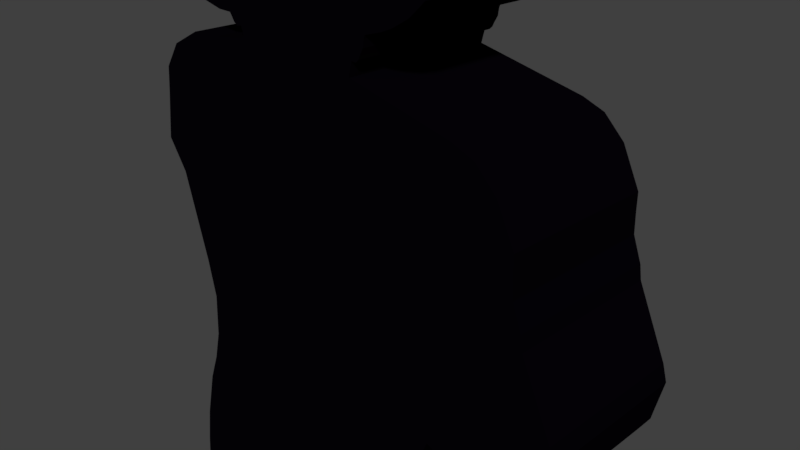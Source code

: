 # Source: poligono1.blend  (saved by Blender 2.78.0; exported with 4.5.12 LTS)
import bpy
from mathutils import Matrix  # noqa: F401  (used for matrix-valued properties, if any)

bpy.ops.wm.read_factory_settings(use_empty=True)
scene = bpy.context.scene
scene.name = 'Scene'

# ---- collections
col_collection_1 = bpy.data.collections.new('Collection 1'); scene.collection.children.link(col_collection_1)

# ---- materials (node trees are filled in below, after node groups)
mat_material = bpy.data.materials.new('Material')
mat_material.alpha_threshold = 0.0
mat_material.use_transparent_shadow = False
mat_material.diffuse_color = (0.001518, 0.0009106, 0.002428, 1.0)
mat_material.roughness = 0.5
mat_material.line_color = (0.0, 0.0, 0.0, 1.0)

# ---- material node trees

# ---- world
world_world = bpy.data.worlds.new('World'); scene.world = world_world
world_world.color = (0.05088, 0.05088, 0.05088)
world_world.use_sun_shadow = False
world_world.sun_shadow_jitter_overblur = 0.0
world_world.cycles.sampling_method = 'MANUAL'

# ---- cameras
cam_camera = bpy.data.cameras.new('Camera')
cam_camera.clip_end = 100.0
cam_camera.lens = 35.0
cam_camera.sensor_width = 32.0
cam_camera.sensor_height = 18.0
cam_camera.ortho_scale = 7.314
cam_camera.dof.focus_distance = 0.0
cam_camera.dof.aperture_fstop = 128.0

# ---- meshes
me_cube = bpy.data.meshes.new('Cube')
me_cube.from_pydata([(2.077, 1.0, -1.232), (2.077, -1.0, -1.232), (3.223, 1.0, -1.449), (2.605, 1.0, -1.457), (2.876, 1.0, -1.525), (3.555, 1.0, -1.253), (3.668, 1.0, -1.057), (3.699, 1.0, -0.8987), (3.782, 1.0, -0.4914), (3.716, 1.0, -0.2731), (3.306, 1.0, 0.6044), (3.275, 1.0, 0.7877), (3.153, 1.0, 1.102), (3.14, 1.0, 1.377), (3.136, 1.0, 1.595), (2.895, 1.0, 2.076), (2.625, 1.0, 2.337), (2.337, 1.0, 2.442), (0.8829, 1.0, 2.735), (0.931, 1.0, 2.918), (0.9964, 1.0, 2.914), (1.036, 1.0, 2.949), (1.062, 1.0, 3.001), (1.11, 1.0, 3.084), (1.123, 1.0, 3.176), (1.14, 1.0, 3.219), (1.376, 1.0, 3.289), (1.525, 1.0, 3.35), (1.752, 1.0, 3.481), (1.883, 1.0, 3.599), (1.961, 1.0, 3.673), (1.961, 1.0, 3.699), (1.83, 1.0, 3.765), (1.573, 1.0, 3.844), (1.333, 1.0, 3.892), (1.298, 1.0, 3.892), (1.21, 1.0, 4.201), (1.023, 1.0, 4.59), (0.8306, 1.0, 4.887), (0.5861, 1.0, 5.105), (0.346, 1.0, 5.219), (0.1103, 1.0, 5.223), (-0.1505, 1.0, 5.099), (-0.5567, 1.0, 5.147), (-0.6567, 1.0, 5.114), (-0.8477, 1.0, 4.971), (-1.036, 1.0, 4.729), (-1.208, 1.0, 4.432), (-1.298, 1.0, 4.039), (-1.292, 1.0, 3.725), (-1.717, 1.0, 3.499), (-1.842, 1.0, 3.421), (-1.926, 1.0, 3.29), (-1.963, 1.0, 3.232), (-1.889, 1.0, 3.169), (-1.722, 1.0, 3.112), (-1.428, 1.0, 3.054), (-1.214, 1.0, 3.054), (-1.14, 1.0, 2.949), (-1.078, 1.0, 2.918), (-1.009, 1.0, 2.934), (-0.9675, 1.0, 2.818), (-1.02, 1.0, 2.776), (-1.659, 1.0, 2.682), (-2.036, 1.0, 2.677), (-2.534, 1.0, 2.436), (-2.811, 1.0, 2.08), (-2.864, 1.0, 1.729), (-2.99, 1.0, 1.032), (-2.691, 1.0, 0.6129), (-2.335, 1.0, -0.6496), (-2.22, 1.0, -1.2), (-2.277, 1.0, -1.865), (-2.413, 1.0, -2.342), (-2.607, 1.0, -2.813), (-2.827, 1.0, -3.62), (-2.932, 1.0, -4.217), (-3.037, 1.0, -5.04), (-2.755, 1.0, -5.103), (-2.749, 1.0, -5.291), (2.274, 1.0, -5.297), (2.274, 1.0, -5.135), (2.567, 1.0, -5.098), (2.557, 1.0, -4.763), (2.484, 1.0, -4.197), (2.363, 1.0, -3.579), (2.195, 1.0, -2.966), (1.902, 1.0, -2.133), (1.913, 1.0, -1.735), (1.991, 1.0, -1.452), (2.077, 1.0, -1.232), (2.077, -1.0, -1.232), (2.605, -1.0, -1.457), (3.223, -1.0, -1.449), (2.876, -1.0, -1.525), (3.555, -1.0, -1.253), (3.668, -1.0, -1.057), (3.699, -1.0, -0.8987), (3.782, -1.0, -0.4914), (3.716, -1.0, -0.2731), (3.306, -1.0, 0.6044), (3.275, -1.0, 0.7877), (3.153, -1.0, 1.102), (3.14, -1.0, 1.377), (3.136, -1.0, 1.595), (2.895, -1.0, 2.076), (2.625, -1.0, 2.337), (2.337, -1.0, 2.442), (0.8829, -1.0, 2.735), (0.931, -1.0, 2.918), (0.9964, -1.0, 2.914), (1.036, -1.0, 2.949), (1.062, -1.0, 3.001), (1.11, -1.0, 3.084), (1.123, -1.0, 3.176), (1.14, -1.0, 3.219), (1.376, -1.0, 3.289), (1.525, -1.0, 3.35), (1.752, -1.0, 3.481), (1.883, -1.0, 3.599), (1.961, -1.0, 3.673), (1.961, -1.0, 3.699), (1.83, -1.0, 3.765), (1.573, -1.0, 3.844), (1.333, -1.0, 3.892), (1.298, -1.0, 3.892), (1.21, -1.0, 4.201), (1.023, -1.0, 4.59), (0.8306, -1.0, 4.887), (0.5861, -1.0, 5.105), (0.346, -1.0, 5.219), (0.1103, -1.0, 5.223), (-0.1505, -1.0, 5.099), (-0.5567, -1.0, 5.147), (-0.6567, -1.0, 5.114), (-0.8477, -1.0, 4.971), (-1.036, -1.0, 4.729), (-1.208, -1.0, 4.432), (-1.298, -1.0, 4.039), (-1.292, -1.0, 3.725), (-1.717, -1.0, 3.499), (-1.842, -1.0, 3.421), (-1.926, -1.0, 3.29), (-1.963, -1.0, 3.232), (-1.889, -1.0, 3.169), (-1.722, -1.0, 3.112), (-1.428, -1.0, 3.054), (-1.214, -1.0, 3.054), (-1.14, -1.0, 2.949), (-1.078, -1.0, 2.918), (-1.009, -1.0, 2.934), (-0.9675, -1.0, 2.818), (-1.02, -1.0, 2.776), (-1.659, -1.0, 2.682), (-2.036, -1.0, 2.677), (-2.534, -1.0, 2.436), (-2.811, -1.0, 2.08), (-2.864, -1.0, 1.729), (-2.99, -1.0, 1.032), (-2.691, -1.0, 0.6129), (-2.335, -1.0, -0.6496), (-2.22, -1.0, -1.2), (-2.277, -1.0, -1.865), (-2.413, -1.0, -2.342), (-2.607, -1.0, -2.813), (-2.827, -1.0, -3.62), (-2.932, -1.0, -4.217), (-3.037, -1.0, -5.04), (-2.755, -1.0, -5.103), (-2.749, -1.0, -5.291), (2.274, -1.0, -5.297), (2.274, -1.0, -5.135), (2.567, -1.0, -5.098), (2.557, -1.0, -4.763), (2.484, -1.0, -4.197), (2.363, -1.0, -3.579), (2.195, -1.0, -2.966), (1.902, -1.0, -2.133), (1.913, -1.0, -1.735), (1.991, -1.0, -1.452), (-2.749, -1.0, -5.291), (2.274, -1.0, -5.297), (2.274, -1.0, -5.135), (2.567, -1.0, -5.098), (2.557, -1.0, -4.763), (2.484, -1.0, -4.197), (2.363, -1.0, -3.579), (2.195, -1.0, -2.966), (1.902, -1.0, -2.133), (1.913, -1.0, -1.735), (1.991, -1.0, -1.452), (2.077, -1.0, -1.232), (2.077, -1.0, -1.232), (2.605, -1.0, -1.457), (2.876, -1.0, -1.525), (3.223, -1.0, -1.449), (3.555, -1.0, -1.253), (3.668, -1.0, -1.057), (3.699, -1.0, -0.8987), (3.782, -1.0, -0.4914), (3.716, -1.0, -0.2731), (3.306, -1.0, 0.6044), (3.275, -1.0, 0.7877), (3.153, -1.0, 1.102), (3.14, -1.0, 1.377), (3.136, -1.0, 1.595), (2.895, -1.0, 2.076), (2.625, -1.0, 2.337), (2.337, -1.0, 2.442), (0.8829, -1.0, 2.735), (0.931, -1.0, 2.918), (0.9964, -1.0, 2.914), (1.036, -1.0, 2.949), (1.062, -1.0, 3.001), (1.11, -1.0, 3.084), (1.123, -1.0, 3.176), (1.14, -1.0, 3.219), (1.376, -1.0, 3.289), (1.525, -1.0, 3.35), (1.752, -1.0, 3.481), (1.883, -1.0, 3.599), (1.961, -1.0, 3.673), (1.961, -1.0, 3.699), (1.83, -1.0, 3.765), (1.573, -1.0, 3.844), (1.333, -1.0, 3.892), (1.298, -1.0, 3.892), (1.21, -1.0, 4.201), (1.023, -1.0, 4.59), (0.8306, -1.0, 4.887), (0.5861, -1.0, 5.105), (0.346, -1.0, 5.219), (0.1103, -1.0, 5.223), (-0.1505, -1.0, 5.099), (-0.5567, -1.0, 5.147), (-0.6567, -1.0, 5.114), (-0.8477, -1.0, 4.971), (-1.036, -1.0, 4.729), (-1.208, -1.0, 4.432), (-1.298, -1.0, 4.039), (-1.292, -1.0, 3.725), (-1.717, -1.0, 3.499), (-1.842, -1.0, 3.421), (-1.926, -1.0, 3.29), (-1.963, -1.0, 3.232), (-1.889, -1.0, 3.169), (-1.722, -1.0, 3.112), (-1.428, -1.0, 3.054), (-1.214, -1.0, 3.054), (-1.14, -1.0, 2.949), (-1.078, -1.0, 2.918), (-1.009, -1.0, 2.934), (-0.9675, -1.0, 2.818), (-1.02, -1.0, 2.776), (-1.659, -1.0, 2.682), (-2.036, -1.0, 2.677), (-2.534, -1.0, 2.436), (-2.811, -1.0, 2.08), (-2.864, -1.0, 1.729), (-2.99, -1.0, 1.032), (-2.691, -1.0, 0.6129), (-2.335, -1.0, -0.6496), (-2.22, -1.0, -1.2), (-2.277, -1.0, -1.865), (-2.413, -1.0, -2.342), (-2.607, -1.0, -2.813), (-2.827, -1.0, -3.62), (-2.932, -1.0, -4.217), (-3.037, -1.0, -5.04), (-2.755, -1.0, -5.103), (-2.749, -1.0, -5.291), (2.274, -1.0, -5.297), (2.274, -1.0, -5.135), (2.567, -1.0, -5.098), (2.557, -1.0, -4.763), (2.484, -1.0, -4.197), (2.363, -1.0, -3.579), (2.195, -1.0, -2.966), (1.902, -1.0, -2.133), (1.913, -1.0, -1.735), (1.991, -1.0, -1.452), (2.077, -1.0, -1.232), (2.077, -1.0, -1.232), (2.605, -1.0, -1.457), (2.876, -1.0, -1.525), (3.223, -1.0, -1.449), (3.555, -1.0, -1.253), (3.668, -1.0, -1.057), (3.699, -1.0, -0.8987), (3.782, -1.0, -0.4914), (3.716, -1.0, -0.2731), (3.306, -1.0, 0.6044), (3.275, -1.0, 0.7877), (3.153, -1.0, 1.102), (3.14, -1.0, 1.377), (3.136, -1.0, 1.595), (2.895, -1.0, 2.076), (2.625, -1.0, 2.337), (2.337, -1.0, 2.442), (0.8829, -1.0, 2.735), (0.931, -1.0, 2.918), (0.9964, -1.0, 2.914), (1.036, -1.0, 2.949), (1.062, -1.0, 3.001), (1.11, -1.0, 3.084), (1.123, -1.0, 3.176), (1.14, -1.0, 3.219), (1.376, -1.0, 3.289), (1.525, -1.0, 3.35), (1.752, -1.0, 3.481), (1.883, -1.0, 3.599), (1.961, -1.0, 3.673), (1.961, -1.0, 3.699), (1.83, -1.0, 3.765), (1.573, -1.0, 3.844), (1.333, -1.0, 3.892), (1.298, -1.0, 3.892), (1.21, -1.0, 4.201), (1.023, -1.0, 4.59), (0.8306, -1.0, 4.887), (0.5861, -1.0, 5.105), (0.346, -1.0, 5.219), (0.1103, -1.0, 5.223), (-0.1505, -1.0, 5.099), (-0.5567, -1.0, 5.147), (-0.6567, -1.0, 5.114), (-0.8477, -1.0, 4.971), (-1.036, -1.0, 4.729), (-1.208, -1.0, 4.432), (-1.298, -1.0, 4.039), (-1.292, -1.0, 3.725), (-1.717, -1.0, 3.499), (-1.842, -1.0, 3.421), (-1.926, -1.0, 3.29), (-1.963, -1.0, 3.232), (-1.889, -1.0, 3.169), (-1.722, -1.0, 3.112), (-1.428, -1.0, 3.054), (-1.214, -1.0, 3.054), (-1.14, -1.0, 2.949), (-1.078, -1.0, 2.918), (-1.009, -1.0, 2.934), (-0.9675, -1.0, 2.818), (-1.02, -1.0, 2.776), (-1.659, -1.0, 2.682), (-2.036, -1.0, 2.677), (-2.534, -1.0, 2.436), (-2.811, -1.0, 2.08), (-2.864, -1.0, 1.729), (-2.99, -1.0, 1.032), (-2.691, -1.0, 0.6129), (-2.335, -1.0, -0.6496), (-2.22, -1.0, -1.2), (-2.277, -1.0, -1.865), (-2.413, -1.0, -2.342), (-2.607, -1.0, -2.813), (-2.827, -1.0, -3.62), (-2.932, -1.0, -4.217), (-3.037, -1.0, -5.04), (-2.755, -1.0, -5.103)], [], [(95, 5, 6, 96), (92, 3, 4, 94), (0, 3, 92, 1), (96, 6, 7, 97), (93, 2, 5, 95), (94, 4, 2, 93), (97, 7, 8, 98), (98, 8, 9, 99), (99, 9, 10, 100), (100, 10, 11, 101), (101, 11, 12, 102), (102, 12, 13, 103), (103, 13, 14, 104), (104, 14, 15, 105), (105, 15, 16, 106), (106, 16, 17, 107), (107, 17, 18, 108), (108, 18, 19, 109), (109, 19, 20, 110), (110, 20, 21, 111), (111, 21, 22, 112), (112, 22, 23, 113), (113, 23, 24, 114), (114, 24, 25, 115), (115, 25, 26, 116), (116, 26, 27, 117), (117, 27, 28, 118), (118, 28, 29, 119), (119, 29, 30, 120), (120, 30, 31, 121), (121, 31, 32, 122), (122, 32, 33, 123), (123, 33, 34, 124), (124, 34, 35, 125), (125, 35, 36, 126), (126, 36, 37, 127), (127, 37, 38, 128), (128, 38, 39, 129), (129, 39, 40, 130), (130, 40, 41, 131), (131, 41, 42, 132), (132, 42, 43, 133), (133, 43, 44, 134), (134, 44, 45, 135), (135, 45, 46, 136), (136, 46, 47, 137), (137, 47, 48, 138), (138, 48, 49, 139), (139, 49, 50, 140), (140, 50, 51, 141), (141, 51, 52, 142), (142, 52, 53, 143), (143, 53, 54, 144), (144, 54, 55, 145), (145, 55, 56, 146), (146, 56, 57, 147), (147, 57, 58, 148), (148, 58, 59, 149), (149, 59, 60, 150), (150, 60, 61, 151), (151, 61, 62, 152), (152, 62, 63, 153), (153, 63, 64, 154), (154, 64, 65, 155), (155, 65, 66, 156), (156, 66, 67, 157), (157, 67, 68, 158), (158, 68, 69, 159), (159, 69, 70, 160), (160, 70, 71, 161), (161, 71, 72, 162), (162, 72, 73, 163), (163, 73, 74, 164), (164, 74, 75, 165), (165, 75, 76, 166), (166, 76, 77, 167), (167, 77, 78, 168), (168, 78, 79, 169), (169, 79, 80, 170), (170, 80, 81, 171), (171, 81, 82, 172), (172, 82, 83, 173), (173, 83, 84, 174), (174, 84, 85, 175), (175, 85, 86, 176), (176, 86, 87, 177), (177, 87, 88, 178), (178, 88, 89, 179), (179, 89, 90, 91), (4, 3, 0, 90, 89, 88, 87, 86, 85, 84, 83, 82, 81, 80, 79, 78, 77, 76, 75, 74, 73, 72, 71, 70, 69, 68, 67, 66, 65, 64, 63, 62, 61, 60, 59, 58, 57, 56, 55, 54, 53, 52, 51, 50, 49, 48, 47, 46, 45, 44, 43, 42, 41, 40, 39, 38, 37, 36, 35, 34, 33, 32, 31, 30, 29, 28, 27, 26, 25, 24, 23, 22, 21, 20, 19, 18, 17, 16, 15, 14, 13, 12, 11, 10, 9, 8, 7, 6, 5, 2), (270, 271, 272, 273, 274, 275, 276, 277, 278, 279, 280, 281, 282, 283, 284, 285, 286, 287, 288, 289, 290, 291, 292, 293, 294, 295, 296, 297, 298, 299, 300, 301, 302, 303, 304, 305, 306, 307, 308, 309, 310, 311, 312, 313, 314, 315, 316, 317, 318, 319, 320, 321, 322, 323, 324, 325, 326, 327, 328, 329, 330, 331, 332, 333, 334, 335, 336, 337, 338, 339, 340, 341, 342, 343, 344, 345, 346, 347, 348, 349, 350, 351, 352, 353, 354, 355, 356, 357, 358, 359), (251, 252, 342, 341), (170, 181, 180, 169), (171, 182, 181, 170), (172, 183, 182, 171), (173, 184, 183, 172), (174, 185, 184, 173), (175, 186, 185, 174), (176, 187, 186, 175), (177, 188, 187, 176), (178, 189, 188, 177), (179, 190, 189, 178), (91, 191, 190, 179), (1, 192, 191, 91), (92, 193, 192, 1), (94, 194, 193, 92), (93, 195, 194, 94), (95, 196, 195, 93), (96, 197, 196, 95), (97, 198, 197, 96), (98, 199, 198, 97), (99, 200, 199, 98), (100, 201, 200, 99), (101, 202, 201, 100), (102, 203, 202, 101), (103, 204, 203, 102), (104, 205, 204, 103), (105, 206, 205, 104), (106, 207, 206, 105), (107, 208, 207, 106), (108, 209, 208, 107), (109, 210, 209, 108), (110, 211, 210, 109), (111, 212, 211, 110), (112, 213, 212, 111), (113, 214, 213, 112), (114, 215, 214, 113), (115, 216, 215, 114), (116, 217, 216, 115), (117, 218, 217, 116), (118, 219, 218, 117), (119, 220, 219, 118), (120, 221, 220, 119), (121, 222, 221, 120), (122, 223, 222, 121), (123, 224, 223, 122), (124, 225, 224, 123), (125, 226, 225, 124), (126, 227, 226, 125), (127, 228, 227, 126), (128, 229, 228, 127), (129, 230, 229, 128), (130, 231, 230, 129), (131, 232, 231, 130), (132, 233, 232, 131), (133, 234, 233, 132), (134, 235, 234, 133), (135, 236, 235, 134), (136, 237, 236, 135), (137, 238, 237, 136), (138, 239, 238, 137), (139, 240, 239, 138), (140, 241, 240, 139), (141, 242, 241, 140), (142, 243, 242, 141), (143, 244, 243, 142), (144, 245, 244, 143), (145, 246, 245, 144), (146, 247, 246, 145), (147, 248, 247, 146), (148, 249, 248, 147), (149, 250, 249, 148), (150, 251, 250, 149), (151, 252, 251, 150), (152, 253, 252, 151), (153, 254, 253, 152), (154, 255, 254, 153), (155, 256, 255, 154), (156, 257, 256, 155), (157, 258, 257, 156), (158, 259, 258, 157), (159, 260, 259, 158), (160, 261, 260, 159), (161, 262, 261, 160), (162, 263, 262, 161), (163, 264, 263, 162), (164, 265, 264, 163), (165, 266, 265, 164), (166, 267, 266, 165), (167, 268, 267, 166), (168, 269, 268, 167), (169, 180, 269, 168), (225, 226, 316, 315), (199, 200, 290, 289), (252, 253, 343, 342), (226, 227, 317, 316), (200, 201, 291, 290), (253, 254, 344, 343), (227, 228, 318, 317), (201, 202, 292, 291), (254, 255, 345, 344), (228, 229, 319, 318), (202, 203, 293, 292), (255, 256, 346, 345), (229, 230, 320, 319), (203, 204, 294, 293), (256, 257, 347, 346), (230, 231, 321, 320), (204, 205, 295, 294), (257, 258, 348, 347), (231, 232, 322, 321), (205, 206, 296, 295), (258, 259, 349, 348), (232, 233, 323, 322), (206, 207, 297, 296), (180, 181, 271, 270), (259, 260, 350, 349), (233, 234, 324, 323), (207, 208, 298, 297), (181, 182, 272, 271), (260, 261, 351, 350), (234, 235, 325, 324), (208, 209, 299, 298), (182, 183, 273, 272), (261, 262, 352, 351), (235, 236, 326, 325), (209, 210, 300, 299), (183, 184, 274, 273), (262, 263, 353, 352), (236, 237, 327, 326), (210, 211, 301, 300), (184, 185, 275, 274), (263, 264, 354, 353), (237, 238, 328, 327), (211, 212, 302, 301), (185, 186, 276, 275), (264, 265, 355, 354), (238, 239, 329, 328), (212, 213, 303, 302), (186, 187, 277, 276), (265, 266, 356, 355), (239, 240, 330, 329), (213, 214, 304, 303), (187, 188, 278, 277), (266, 267, 357, 356), (240, 241, 331, 330), (214, 215, 305, 304), (188, 189, 279, 278), (267, 268, 358, 357), (241, 242, 332, 331), (215, 216, 306, 305), (189, 190, 280, 279), (268, 269, 359, 358), (242, 243, 333, 332), (216, 217, 307, 306), (190, 191, 281, 280), (269, 180, 270, 359), (243, 244, 334, 333), (217, 218, 308, 307), (191, 192, 282, 281), (244, 245, 335, 334), (218, 219, 309, 308), (192, 193, 283, 282), (245, 246, 336, 335), (219, 220, 310, 309), (193, 194, 284, 283), (246, 247, 337, 336), (220, 221, 311, 310), (194, 195, 285, 284), (247, 248, 338, 337), (221, 222, 312, 311), (195, 196, 286, 285), (248, 249, 339, 338), (222, 223, 313, 312), (196, 197, 287, 286), (249, 250, 340, 339), (223, 224, 314, 313), (197, 198, 288, 287), (250, 251, 341, 340), (224, 225, 315, 314), (198, 199, 289, 288)])
_uv = me_cube.uv_layers.new(name='UVMap')
_uv.uv.foreach_set('vector', [-0.1245, 0.894, -0.1245, 0.894, -0.1245, 0.894, -0.1245, 0.894, -0.1245, 0.894, -0.1245, 0.894, -0.1245, 0.894, -0.1245, 0.894, -0.1245, 0.894, -0.1245, 0.894, -0.1245, 0.894, -0.1245, 0.894, -0.1245, 0.894, -0.1245, 0.894, -0.1245, 0.894, -0.1245, 0.894, -0.1245, 0.894, -0.1245, 0.894, -0.1245, 0.894, -0.1245, 0.894, -0.1245, 0.894, -0.1245, 0.894, -0.1245, 0.894, -0.1245, 0.894, -0.1245, 0.894, -0.1245, 0.894, -0.1245, 0.894, -0.1245, 0.894, -0.1245, 0.894, -0.1245, 0.894, -0.1245, 0.894, -0.1245, 0.894, -0.1245, 0.894, -0.1245, 0.894, -0.1245, 0.894, -0.1245, 0.894, -0.1245, 0.894, -0.1245, 0.894, -0.1245, 0.894, -0.1245, 0.894, -0.1245, 0.894, -0.1245, 0.894, -0.1245, 0.894, -0.1245, 0.894, -0.1245, 0.894, -0.1245, 0.894, -0.1245, 0.894, -0.1245, 0.894, -0.1245, 0.894, -0.1245, 0.894, -0.1245, 0.894, -0.1245, 0.894, -0.1245, 0.894, -0.1245, 0.894, -0.1245, 0.894, -0.1245, 0.894, -0.1245, 0.894, -0.1245, 0.894, -0.1245, 0.894, -0.1245, 0.894, -0.1245, 0.894, -0.1245, 0.894, -0.1245, 0.894, -0.1245, 0.894, -0.1245, 0.894, -0.1245, 0.894, -0.1245, 0.894, -0.1245, 0.894, -0.1245, 0.894, -0.1245, 0.894, -0.1245, 0.894, -0.1245, 0.894, -0.1245, 0.894, -0.1245, 0.894, -0.1245, 0.894, -0.1245, 0.894, -0.1245, 0.894, -0.1245, 0.894, -0.1245, 0.894, -0.1245, 0.894, -0.1245, 0.894, -0.1245, 0.894, -0.1245, 0.894, -0.1245, 0.894, -0.1245, 0.894, -0.1245, 0.894, -0.1245, 0.894, -0.1245, 0.894, -0.1245, 0.894, -0.1245, 0.894, -0.1245, 0.894, -0.1245, 0.894, -0.1245, 0.894, -0.1245, 0.894, -0.1245, 0.894, -0.1245, 0.894, -0.1245, 0.894, -0.1245, 0.894, -0.1245, 0.894, -0.1245, 0.894, -0.1245, 0.894, -0.1245, 0.894, -0.1245, 0.894, -0.1245, 0.894, -0.1245, 0.894, -0.1245, 0.894, -0.1245, 0.894, -0.1245, 0.894, -0.1245, 0.894, -0.1245, 0.894, -0.1245, 0.894, -0.1245, 0.894, -0.1245, 0.894, -0.1245, 0.894, -0.1245, 0.894, -0.1245, 0.894, -0.1245, 0.894, -0.1245, 0.894, -0.1245, 0.894, -0.1245, 0.894, -0.1245, 0.894, -0.1245, 0.894, -0.1245, 0.894, -0.1245, 0.894, -0.1245, 0.894, -0.1245, 0.894, -0.1245, 0.894, -0.1245, 0.894, -0.1245, 0.894, -0.1245, 0.894, -0.1245, 0.894, -0.1245, 0.894, -0.1245, 0.894, -0.1245, 0.894, -0.1245, 0.894, -0.1245, 0.894, -0.1245, 0.894, -0.1245, 0.894, -0.1245, 0.894, -0.1245, 0.894, -0.1245, 0.894, -0.1245, 0.894, -0.1245, 0.894, -0.1245, 0.894, -0.1245, 0.894, -0.1245, 0.894, -0.1245, 0.894, -0.1245, 0.894, -0.1245, 0.894, -0.1245, 0.894, -0.1245, 0.894, -0.1245, 0.894, -0.1245, 0.894, -0.1245, 0.894, -0.1245, 0.894, -0.1245, 0.894, -0.1245, 0.894, -0.1245, 0.894, -0.1245, 0.894, -0.1245, 0.894, -0.1245, 0.894, -0.1245, 0.894, -0.1245, 0.894, -0.1245, 0.894, -0.1245, 0.894, -0.1245, 0.894, -0.1245, 0.894, -0.1245, 0.894, -0.1245, 0.894, -0.1245, 0.894, -0.1245, 0.894, -0.1245, 0.894, -0.1245, 0.894, -0.1245, 0.894, -0.1245, 0.894, -0.1245, 0.894, -0.1245, 0.894, -0.1245, 0.894, -0.1245, 0.894, -0.1245, 0.894, -0.1245, 0.894, -0.1245, 0.894, -0.1245, 0.894, -0.1245, 0.894, -0.1245, 0.894, -0.1245, 0.894, -0.1245, 0.894, -0.1245, 0.894, -0.1245, 0.894, -0.1245, 0.894, -0.1245, 0.894, -0.1245, 0.894, -0.1245, 0.894, -0.1245, 0.894, -0.1245, 0.894, -0.1245, 0.894, -0.1245, 0.894, -0.1245, 0.894, -0.1245, 0.894, -0.1245, 0.894, -0.1245, 0.894, -0.1245, 0.894, -0.1245, 0.894, -0.1245, 0.894, -0.1245, 0.894, -0.1245, 0.894, -0.1245, 0.894, -0.1245, 0.894, -0.1245, 0.894, -0.1245, 0.894, -0.1245, 0.894, -0.1245, 0.894, -0.1245, 0.894, -0.1245, 0.894, -0.1245, 0.894, -0.1245, 0.894, -0.1245, 0.894, -0.1245, 0.894, -0.1245, 0.894, -0.1245, 0.894, -0.1245, 0.894, -0.1245, 0.894, -0.1245, 0.894, -0.1245, 0.894, -0.1245, 0.894, -0.1245, 0.894, -0.1245, 0.894, -0.1245, 0.894, -0.1245, 0.894, -0.1245, 0.894, -0.1245, 0.894, -0.1245, 0.894, -0.1245, 0.894, -0.1245, 0.894, -0.1245, 0.894, -0.1245, 0.894, -0.1245, 0.894, -0.1245, 0.894, -0.1245, 0.894, -0.1245, 0.894, -0.1245, 0.894, -0.1245, 0.894, -0.1245, 0.894, -0.1245, 0.894, -0.1245, 0.894, -0.1245, 0.894, -0.1245, 0.894, -0.1245, 0.894, -0.1245, 0.894, -0.1245, 0.894, -0.1245, 0.894, -0.1245, 0.894, -0.1245, 0.894, -0.1245, 0.894, -0.1245, 0.894, -0.1245, 0.894, -0.1245, 0.894, -0.1245, 0.894, -0.1245, 0.894, -0.1245, 0.894, -0.1245, 0.894, -0.1245, 0.894, -0.1245, 0.894, -0.1245, 0.894, -0.1245, 0.894, -0.1245, 0.894, -0.1245, 0.894, -0.1245, 0.894, -0.1245, 0.894, -0.1245, 0.894, -0.1245, 0.894, -0.1245, 0.894, -0.1245, 0.894, -0.1245, 0.894, -0.1245, 0.894, -0.1245, 0.894, -0.1245, 0.894, -0.1245, 0.894, -0.1245, 0.894, -0.1245, 0.894, -0.1245, 0.894, -0.1245, 0.894, -0.1245, 0.894, -0.1245, 0.894, -0.1245, 0.894, -0.1245, 0.894, -0.1245, 0.894, -0.1245, 0.894, -0.1245, 0.894, -0.1245, 0.894, -0.1245, 0.894, -0.1245, 0.894, -0.1245, 0.894, -0.1245, 0.894, -0.1245, 0.894, -0.1245, 0.894, -0.1245, 0.894, -0.1245, 0.894, -0.1245, 0.894, -0.1245, 0.894, -0.1245, 0.894, -0.1245, 0.894, -0.1245, 0.894, -0.1245, 0.894, -0.1245, 0.894, -0.1245, 0.894, -0.1245, 0.894, -0.1245, 0.894, -0.1245, 0.894, -0.1245, 0.894, -0.1245, 0.894, -0.1245, 0.894, -0.1245, 0.894, -0.1245, 0.894, -0.1245, 0.894, -0.1245, 0.894, -0.1245, 0.894, -0.1245, 0.894, -0.1245, 0.894, -0.1245, 0.894, -0.1245, 0.894, -0.1245, 0.894, -0.1245, 0.894, -0.1245, 0.894, -0.1245, 0.894, -0.1245, 0.894, -0.1245, 0.894, -0.1245, 0.894, -0.1245, 0.894, -0.1245, 0.894, -0.1245, 0.894, -0.1245, 0.894, -0.1245, 0.894, -0.1245, 0.894, -0.1245, 0.894, -0.1245, 0.894, -0.1245, 0.894, -0.1245, 0.894, -0.1245, 0.894, -0.1245, 0.894, -0.1245, 0.894, -0.1245, 0.894, -0.1245, 0.894, -0.1245, 0.894, -0.1245, 0.894, -0.1245, 0.894, -0.1245, 0.894, -0.1245, 0.894, -0.1245, 0.894, -0.1245, 0.894, -0.1245, 0.894, -0.1245, 0.894, -0.1245, 0.894, -0.1245, 0.894, -0.1245, 0.894, -0.1245, 0.894, -0.1245, 0.894, -0.1245, 0.894, -0.1245, 0.894, -0.1245, 0.894, -0.1245, 0.894, -0.1245, 0.894, -0.1245, 0.894, -0.1245, 0.894, -0.1245, 0.894, -0.1245, 0.894, -0.1245, 0.894, -0.1245, 0.894, -0.1245, 0.894, -0.1245, 0.894, -0.1245, 0.894, -0.1245, 0.894, -0.1245, 0.894, -0.1245, 0.894, -0.1245, 0.894, -0.1245, 0.894, -0.1245, 0.894, -0.1245, 0.894, -0.1245, 0.894, -0.1245, 0.894, -0.1245, 0.894, -0.1245, 0.894, -0.1245, 0.894, -0.1245, 0.894, -0.1245, 0.894, -0.1245, 0.894, -0.1245, 0.894, -0.1245, 0.894, -0.1245, 0.894, -0.1245, 0.894, -0.1245, 0.894, -0.1245, 0.894, -0.1245, 0.894, -0.1245, 0.894, -0.1245, 0.894, -0.1245, 0.894, -0.1245, 0.894, -0.1245, 0.894, -0.1245, 0.894, -0.1245, 0.894, -0.1245, 0.894, -0.1245, 0.894, -0.1245, 0.894, -0.1245, 0.894, -0.1245, 0.894, -0.1245, 0.894, -0.1245, 0.894, -0.1245, 0.894, -0.1245, 0.894, -0.1245, 0.894, -0.1245, 0.894, -0.1245, 0.894, -0.1245, 0.894, -0.1245, 0.894, -0.1245, 0.894, -0.1245, 0.894, -0.1245, 0.894, -0.1245, 0.894, -0.1245, 0.894, -0.1245, 0.894, -0.1245, 0.894, -0.1245, 0.894, -0.1245, 0.894, -0.1245, 0.894, -0.1245, 0.894, -0.1245, 0.894, -0.1245, 0.894, -0.1245, 0.894, -0.1245, 0.894, -0.1245, 0.894, -0.1245, 0.894, -0.1245, 0.894, -0.1245, 0.894, -0.1245, 0.894, -0.1245, 0.894, -0.1245, 0.894, -0.1245, 0.894, -0.1245, 0.894, -0.1245, 0.894, -0.1245, 0.894, -0.1245, 0.894, -0.1245, 0.894, -0.1245, 0.894, -0.1245, 0.894, -0.1245, 0.894, -0.1245, 0.894, 0.03061, 0.4489, 0.2876, 0.4466, 0.2877, 0.455, 0.3027, 0.4567, 0.3023, 0.4739, 0.2987, 0.5028, 0.2928, 0.5345, 0.2845, 0.5659, 0.2698, 0.6087, 0.2705, 0.629, 0.2746, 0.6435, 0.2791, 0.6547, 0.2791, 0.6547, 0.306, 0.643, 0.3199, 0.6394, 0.3377, 0.6432, 0.3547, 0.6531, 0.3606, 0.663, 0.3622, 0.6711, 0.3666, 0.692, 0.3633, 0.7031, 0.3427, 0.7482, 0.3412, 0.7576, 0.335, 0.7737, 0.3345, 0.7878, 0.3343, 0.799, 0.3222, 0.8236, 0.3085, 0.8371, 0.2938, 0.8426, 0.2195, 0.8581, 0.2221, 0.8675, 0.2254, 0.8672, 0.2274, 0.869, 0.2288, 0.8717, 0.2313, 0.8759, 0.232, 0.8806, 0.2329, 0.8828, 0.245, 0.8863, 0.2526, 0.8894, 0.2643, 0.896, 0.271, 0.902, 0.2751, 0.9057, 0.2751, 0.9071, 0.2684, 0.9105, 0.2553, 0.9146, 0.243, 0.9171, 0.2412, 0.9172, 0.2369, 0.9331, 0.2274, 0.953, 0.2177, 0.9683, 0.2053, 0.9795, 0.193, 0.9854, 0.181, 0.9857, 0.1676, 0.9795, 0.1468, 0.9821, 0.1417, 0.9805, 0.1319, 0.9732, 0.1221, 0.9609, 0.1132, 0.9458, 0.1085, 0.9257, 0.1086, 0.9096, 0.08683, 0.8983, 0.08036, 0.8943, 0.07602, 0.8876, 0.07413, 0.8847, 0.07785, 0.8814, 0.08641, 0.8784, 0.1014, 0.8754, 0.1124, 0.8753, 0.1161, 0.8699, 0.1193, 0.8683, 0.1228, 0.869, 0.1249, 0.8631, 0.1222, 0.861, 0.08946, 0.8564, 0.07016, 0.8563, 0.0446, 0.8442, 0.03026, 0.826, 0.02744, 0.8081, 0.02074, 0.7725, 0.03586, 0.751, 0.05359, 0.6862, 0.05928, 0.658, 0.05607, 0.624, 0.04892, 0.5997, 0.03882, 0.5756, 0.02725, 0.5344, 0.02165, 0.5039, 0.01598, 0.4619, 0.03038, 0.4585, 0.6949, 0.5395, 0.6914, 0.5342, 0.6914, 0.5342, 0.6949, 0.5395, 0.1302, 0.5091, 0.1302, 0.5091, 0.3189, 0.3346, 0.3189, 0.3346, 0.1359, 0.5151, 0.1359, 0.5151, 0.1302, 0.5091, 0.1302, 0.5091, 0.1262, 0.5267, 0.1262, 0.5267, 0.1359, 0.5151, 0.1359, 0.5151, 0.1382, 0.5389, 0.1382, 0.5389, 0.1262, 0.5267, 0.1262, 0.5267, 0.1606, 0.5576, 0.1606, 0.5576, 0.1382, 0.5389, 0.1382, 0.5389, 0.1867, 0.5766, 0.1867, 0.5766, 0.1606, 0.5576, 0.1606, 0.5576, 0.2143, 0.5938, 0.2143, 0.5938, 0.1867, 0.5766, 0.1867, 0.5766, 0.2543, 0.6148, 0.2543, 0.6148, 0.2143, 0.5938, 0.2143, 0.5938, 0.2677, 0.6301, 0.2677, 0.6301, 0.2543, 0.6148, 0.2543, 0.6148, 0.2746, 0.6435, 0.2746, 0.6435, 0.2677, 0.6301, 0.2677, 0.6301, 0.2791, 0.6547, 0.2791, 0.6547, 0.2746, 0.6435, 0.2746, 0.6435, 0.2791, 0.6547, 0.2791, 0.6547, 0.2791, 0.6547, 0.2791, 0.6547, 0.2928, 0.6807, 0.2928, 0.6807, 0.2791, 0.6547, 0.2791, 0.6547, 0.2974, 0.6943, 0.2974, 0.6943, 0.2928, 0.6807, 0.2928, 0.6807, 0.2951, 0.7123, 0.2951, 0.7123, 0.2974, 0.6943, 0.2974, 0.6943, 0.2936, 0.7319, 0.2936, 0.7319, 0.2951, 0.7123, 0.2951, 0.7123, 0.2986, 0.7424, 0.2986, 0.7424, 0.2936, 0.7319, 0.2936, 0.7319, 0.3044, 0.7483, 0.3044, 0.7483, 0.2986, 0.7424, 0.2986, 0.7424, 0.3191, 0.7637, 0.3191, 0.7637, 0.3044, 0.7483, 0.3044, 0.7483, 0.3302, 0.7673, 0.3302, 0.7673, 0.3191, 0.7637, 0.3191, 0.7637, 0.379, 0.7756, 0.379, 0.7756, 0.3302, 0.7673, 0.3302, 0.7673, 0.3877, 0.7796, 0.3877, 0.7796, 0.379, 0.7756, 0.379, 0.7756, 0.4044, 0.7836, 0.4044, 0.7836, 0.3877, 0.7796, 0.3877, 0.7796, 0.4164, 0.7911, 0.4164, 0.7911, 0.4044, 0.7836, 0.4044, 0.7836, 0.4257, 0.7973, 0.4257, 0.7973, 0.4164, 0.7911, 0.4164, 0.7911, 0.4529, 0.8011, 0.4529, 0.8011, 0.4257, 0.7973, 0.4257, 0.7973, 0.4718, 0.7974, 0.4718, 0.7974, 0.4529, 0.8011, 0.4529, 0.8011, 0.4846, 0.7883, 0.4846, 0.7883, 0.4718, 0.7974, 0.4718, 0.7974, 0.5392, 0.7357, 0.5392, 0.7357, 0.4846, 0.7883, 0.4846, 0.7883, 0.5455, 0.7431, 0.5455, 0.7431, 0.5392, 0.7357, 0.5392, 0.7357, 0.5489, 0.7431, 0.5489, 0.7431, 0.5455, 0.7431, 0.5455, 0.7431, 0.5508, 0.745, 0.5508, 0.745, 0.5489, 0.7431, 0.5489, 0.7431, 0.5523, 0.7476, 0.5523, 0.7476, 0.5508, 0.745, 0.5508, 0.745, 0.5544, 0.7519, 0.5544, 0.7519, 0.5523, 0.7476, 0.5523, 0.7476, 0.5579, 0.7551, 0.5579, 0.7551, 0.5544, 0.7519, 0.5544, 0.7519, 0.5593, 0.757, 0.5593, 0.757, 0.5579, 0.7551, 0.5579, 0.7551, 0.5711, 0.7614, 0.5711, 0.7614, 0.5593, 0.757, 0.5593, 0.757, 0.5785, 0.765, 0.5785, 0.765, 0.5711, 0.7614, 0.5711, 0.7614, 0.5896, 0.7725, 0.5896, 0.7725, 0.5785, 0.765, 0.5785, 0.765, 0.5959, 0.7789, 0.5959, 0.7789, 0.5896, 0.7725, 0.5896, 0.7725, 0.5996, 0.783, 0.5996, 0.783, 0.5959, 0.7789, 0.5959, 0.7789, 0.6008, 0.7836, 0.6008, 0.7836, 0.5996, 0.783, 0.5996, 0.783, 0.6069, 0.7792, 0.6069, 0.7792, 0.6008, 0.7836, 0.6008, 0.7836, 0.6165, 0.7693, 0.6165, 0.7693, 0.6069, 0.7792, 0.6069, 0.7792, 0.6243, 0.7595, 0.6243, 0.7595, 0.6165, 0.7693, 0.6165, 0.7693, 0.6251, 0.7579, 0.6251, 0.7579, 0.6243, 0.7595, 0.6243, 0.7595, 0.6412, 0.7612, 0.6412, 0.7612, 0.6251, 0.7579, 0.6251, 0.7579, 0.6633, 0.7618, 0.6633, 0.7618, 0.6412, 0.7612, 0.6412, 0.7612, 0.6813, 0.76, 0.6813, 0.76, 0.6633, 0.7618, 0.6633, 0.7618, 0.6969, 0.754, 0.6969, 0.754, 0.6813, 0.76, 0.6813, 0.76, 0.7077, 0.7457, 0.7077, 0.7457, 0.6969, 0.754, 0.6969, 0.754, 0.7134, 0.7351, 0.7134, 0.7351, 0.7077, 0.7457, 0.7077, 0.7457, 0.7139, 0.7203, 0.7139, 0.7203, 0.7134, 0.7351, 0.7134, 0.7351, 0.7256, 0.703, 0.7256, 0.703, 0.7139, 0.7203, 0.7139, 0.7203, 0.7264, 0.6976, 0.7264, 0.6976, 0.7256, 0.703, 0.7256, 0.703, 0.7244, 0.6856, 0.7244, 0.6856, 0.7264, 0.6976, 0.7264, 0.6976, 0.7178, 0.6714, 0.7178, 0.6714, 0.7244, 0.6856, 0.7244, 0.6856, 0.7083, 0.6566, 0.7083, 0.6566, 0.7178, 0.6714, 0.7178, 0.6714, 0.6934, 0.6424, 0.6934, 0.6424, 0.7083, 0.6566, 0.7083, 0.6566, 0.6831, 0.63, 0.6831, 0.63, 0.6934, 0.6424, 0.6934, 0.6424, 0.6838, 0.6054, 0.6838, 0.6054, 0.6831, 0.63, 0.6831, 0.63, 0.6835, 0.5979, 0.6835, 0.5979, 0.6838, 0.6054, 0.6838, 0.6054, 0.6798, 0.5908, 0.6798, 0.5908, 0.6835, 0.5979, 0.6835, 0.5979, 0.6781, 0.5877, 0.6781, 0.5877, 0.6798, 0.5908, 0.6798, 0.5908, 0.6778, 0.5828, 0.6778, 0.5828, 0.6781, 0.5877, 0.6781, 0.5877, 0.6805, 0.5742, 0.6805, 0.5742, 0.6778, 0.5828, 0.6778, 0.5828, 0.6871, 0.5604, 0.6871, 0.5604, 0.6805, 0.5742, 0.6805, 0.5742, 0.6936, 0.5515, 0.6936, 0.5515, 0.6871, 0.5604, 0.6871, 0.5604, 0.6915, 0.5453, 0.6915, 0.5453, 0.6936, 0.5515, 0.6936, 0.5515, 0.6922, 0.5418, 0.6922, 0.5418, 0.6915, 0.5453, 0.6915, 0.5453, 0.6949, 0.5395, 0.6949, 0.5395, 0.6922, 0.5418, 0.6922, 0.5418, 0.6914, 0.5342, 0.6914, 0.5342, 0.6949, 0.5395, 0.6949, 0.5395, 0.6894, 0.5315, 0.6894, 0.5315, 0.6914, 0.5342, 0.6914, 0.5342, 0.6856, 0.4987, 0.6856, 0.4987, 0.6894, 0.5315, 0.6894, 0.5315, 0.686, 0.4794, 0.686, 0.4794, 0.6856, 0.4987, 0.6856, 0.4987, 0.6745, 0.4536, 0.6745, 0.4536, 0.686, 0.4794, 0.686, 0.4794, 0.6568, 0.4388, 0.6568, 0.4388, 0.6745, 0.4536, 0.6745, 0.4536, 0.6389, 0.4355, 0.6389, 0.4355, 0.6568, 0.4388, 0.6568, 0.4388, 0.6035, 0.4279, 0.6035, 0.4279, 0.6389, 0.4355, 0.6389, 0.4355, 0.5816, 0.4425, 0.5816, 0.4425, 0.6035, 0.4279, 0.6035, 0.4279, 0.5165, 0.4586, 0.5165, 0.4586, 0.5816, 0.4425, 0.5816, 0.4425, 0.4882, 0.4635, 0.4882, 0.4635, 0.5165, 0.4586, 0.5165, 0.4586, 0.4593, 0.4452, 0.4593, 0.4452, 0.4882, 0.4635, 0.4882, 0.4635, 0.4383, 0.431, 0.4383, 0.431, 0.4593, 0.4452, 0.4593, 0.4452, 0.4152, 0.4189, 0.4152, 0.4189, 0.4383, 0.431, 0.4383, 0.431, 0.38, 0.3945, 0.38, 0.3945, 0.4152, 0.4189, 0.4152, 0.4189, 0.3631, 0.3685, 0.3631, 0.3685, 0.38, 0.3945, 0.38, 0.3945, 0.3385, 0.334, 0.3385, 0.334, 0.3631, 0.3685, 0.3631, 0.3685, 0.3253, 0.3273, 0.3253, 0.3273, 0.3385, 0.334, 0.3385, 0.334, 0.3189, 0.3346, 0.3189, 0.3346, 0.3253, 0.3273, 0.3253, 0.3273, 0.6243, 0.7595, 0.6251, 0.7579, 0.6251, 0.7579, 0.6243, 0.7595, 0.3191, 0.7637, 0.3302, 0.7673, 0.3302, 0.7673, 0.3191, 0.7637, 0.6914, 0.5342, 0.6894, 0.5315, 0.6894, 0.5315, 0.6914, 0.5342, 0.6251, 0.7579, 0.6412, 0.7612, 0.6412, 0.7612, 0.6251, 0.7579, 0.3302, 0.7673, 0.379, 0.7756, 0.379, 0.7756, 0.3302, 0.7673, 0.6894, 0.5315, 0.6856, 0.4987, 0.6856, 0.4987, 0.6894, 0.5315, 0.6412, 0.7612, 0.6633, 0.7618, 0.6633, 0.7618, 0.6412, 0.7612, 0.379, 0.7756, 0.3877, 0.7796, 0.3877, 0.7796, 0.379, 0.7756, 0.6856, 0.4987, 0.686, 0.4794, 0.686, 0.4794, 0.6856, 0.4987, 0.6633, 0.7618, 0.6813, 0.76, 0.6813, 0.76, 0.6633, 0.7618, 0.3877, 0.7796, 0.4044, 0.7836, 0.4044, 0.7836, 0.3877, 0.7796, 0.686, 0.4794, 0.6745, 0.4536, 0.6745, 0.4536, 0.686, 0.4794, 0.6813, 0.76, 0.6969, 0.754, 0.6969, 0.754, 0.6813, 0.76, 0.4044, 0.7836, 0.4164, 0.7911, 0.4164, 0.7911, 0.4044, 0.7836, 0.6745, 0.4536, 0.6568, 0.4388, 0.6568, 0.4388, 0.6745, 0.4536, 0.6969, 0.754, 0.7077, 0.7457, 0.7077, 0.7457, 0.6969, 0.754, 0.4164, 0.7911, 0.4257, 0.7973, 0.4257, 0.7973, 0.4164, 0.7911, 0.6568, 0.4388, 0.6389, 0.4355, 0.6389, 0.4355, 0.6568, 0.4388, 0.7077, 0.7457, 0.7134, 0.7351, 0.7134, 0.7351, 0.7077, 0.7457, 0.4257, 0.7973, 0.4529, 0.8011, 0.4529, 0.8011, 0.4257, 0.7973, 0.6389, 0.4355, 0.6035, 0.4279, 0.6035, 0.4279, 0.6389, 0.4355, 0.7134, 0.7351, 0.7139, 0.7203, 0.7139, 0.7203, 0.7134, 0.7351, 0.4529, 0.8011, 0.4718, 0.7974, 0.4718, 0.7974, 0.4529, 0.8011, 0.3189, 0.3346, 0.1302, 0.5091, 0.1302, 0.5091, 0.3189, 0.3346, 0.6035, 0.4279, 0.5816, 0.4425, 0.5816, 0.4425, 0.6035, 0.4279, 0.7139, 0.7203, 0.7256, 0.703, 0.7256, 0.703, 0.7139, 0.7203, 0.4718, 0.7974, 0.4846, 0.7883, 0.4846, 0.7883, 0.4718, 0.7974, 0.1302, 0.5091, 0.1359, 0.5151, 0.1359, 0.5151, 0.1302, 0.5091, 0.5816, 0.4425, 0.5165, 0.4586, 0.5165, 0.4586, 0.5816, 0.4425, 0.7256, 0.703, 0.7264, 0.6976, 0.7264, 0.6976, 0.7256, 0.703, 0.4846, 0.7883, 0.5392, 0.7357, 0.5392, 0.7357, 0.4846, 0.7883, 0.1359, 0.5151, 0.1262, 0.5267, 0.1262, 0.5267, 0.1359, 0.5151, 0.5165, 0.4586, 0.4882, 0.4635, 0.4882, 0.4635, 0.5165, 0.4586, 0.7264, 0.6976, 0.7244, 0.6856, 0.7244, 0.6856, 0.7264, 0.6976, 0.5392, 0.7357, 0.5455, 0.7431, 0.5455, 0.7431, 0.5392, 0.7357, 0.1262, 0.5267, 0.1382, 0.5389, 0.1382, 0.5389, 0.1262, 0.5267, 0.4882, 0.4635, 0.4593, 0.4452, 0.4593, 0.4452, 0.4882, 0.4635, 0.7244, 0.6856, 0.7178, 0.6714, 0.7178, 0.6714, 0.7244, 0.6856, 0.5455, 0.7431, 0.5489, 0.7431, 0.5489, 0.7431, 0.5455, 0.7431, 0.1382, 0.5389, 0.1606, 0.5576, 0.1606, 0.5576, 0.1382, 0.5389, 0.4593, 0.4452, 0.4383, 0.431, 0.4383, 0.431, 0.4593, 0.4452, 0.7178, 0.6714, 0.7083, 0.6566, 0.7083, 0.6566, 0.7178, 0.6714, 0.5489, 0.7431, 0.5508, 0.745, 0.5508, 0.745, 0.5489, 0.7431, 0.1606, 0.5576, 0.1867, 0.5766, 0.1867, 0.5766, 0.1606, 0.5576, 0.4383, 0.431, 0.4152, 0.4189, 0.4152, 0.4189, 0.4383, 0.431, 0.7083, 0.6566, 0.6934, 0.6424, 0.6934, 0.6424, 0.7083, 0.6566, 0.5508, 0.745, 0.5523, 0.7476, 0.5523, 0.7476, 0.5508, 0.745, 0.1867, 0.5766, 0.2143, 0.5938, 0.2143, 0.5938, 0.1867, 0.5766, 0.4152, 0.4189, 0.38, 0.3945, 0.38, 0.3945, 0.4152, 0.4189, 0.6934, 0.6424, 0.6831, 0.63, 0.6831, 0.63, 0.6934, 0.6424, 0.5523, 0.7476, 0.5544, 0.7519, 0.5544, 0.7519, 0.5523, 0.7476, 0.2143, 0.5938, 0.2543, 0.6148, 0.2543, 0.6148, 0.2143, 0.5938, 0.38, 0.3945, 0.3631, 0.3685, 0.3631, 0.3685, 0.38, 0.3945, 0.6831, 0.63, 0.6838, 0.6054, 0.6838, 0.6054, 0.6831, 0.63, 0.5544, 0.7519, 0.5579, 0.7551, 0.5579, 0.7551, 0.5544, 0.7519, 0.2543, 0.6148, 0.2677, 0.6301, 0.2677, 0.6301, 0.2543, 0.6148, 0.3631, 0.3685, 0.3385, 0.334, 0.3385, 0.334, 0.3631, 0.3685, 0.6838, 0.6054, 0.6835, 0.5979, 0.6835, 0.5979, 0.6838, 0.6054, 0.5579, 0.7551, 0.5593, 0.757, 0.5593, 0.757, 0.5579, 0.7551, 0.2677, 0.6301, 0.2746, 0.6435, 0.2746, 0.6435, 0.2677, 0.6301, 0.3385, 0.334, 0.3253, 0.3273, 0.3253, 0.3273, 0.3385, 0.334, 0.6835, 0.5979, 0.6798, 0.5908, 0.6798, 0.5908, 0.6835, 0.5979, 0.5593, 0.757, 0.5711, 0.7614, 0.5711, 0.7614, 0.5593, 0.757, 0.2746, 0.6435, 0.2791, 0.6547, 0.2791, 0.6547, 0.2746, 0.6435, 0.3253, 0.3273, 0.3189, 0.3346, 0.3189, 0.3346, 0.3253, 0.3273, 0.6798, 0.5908, 0.6781, 0.5877, 0.6781, 0.5877, 0.6798, 0.5908, 0.5711, 0.7614, 0.5785, 0.765, 0.5785, 0.765, 0.5711, 0.7614, 0.2791, 0.6547, 0.2791, 0.6547, 0.2791, 0.6547, 0.2791, 0.6547, 0.6781, 0.5877, 0.6778, 0.5828, 0.6778, 0.5828, 0.6781, 0.5877, 0.5785, 0.765, 0.5896, 0.7725, 0.5896, 0.7725, 0.5785, 0.765, 0.2791, 0.6547, 0.2928, 0.6807, 0.2928, 0.6807, 0.2791, 0.6547, 0.6778, 0.5828, 0.6805, 0.5742, 0.6805, 0.5742, 0.6778, 0.5828, 0.5896, 0.7725, 0.5959, 0.7789, 0.5959, 0.7789, 0.5896, 0.7725, 0.2928, 0.6807, 0.2974, 0.6943, 0.2974, 0.6943, 0.2928, 0.6807, 0.6805, 0.5742, 0.6871, 0.5604, 0.6871, 0.5604, 0.6805, 0.5742, 0.5959, 0.7789, 0.5996, 0.783, 0.5996, 0.783, 0.5959, 0.7789, 0.2974, 0.6943, 0.2951, 0.7123, 0.2951, 0.7123, 0.2974, 0.6943, 0.6871, 0.5604, 0.6936, 0.5515, 0.6936, 0.5515, 0.6871, 0.5604, 0.5996, 0.783, 0.6008, 0.7836, 0.6008, 0.7836, 0.5996, 0.783, 0.2951, 0.7123, 0.2936, 0.7319, 0.2936, 0.7319, 0.2951, 0.7123, 0.6936, 0.5515, 0.6915, 0.5453, 0.6915, 0.5453, 0.6936, 0.5515, 0.6008, 0.7836, 0.6069, 0.7792, 0.6069, 0.7792, 0.6008, 0.7836, 0.2936, 0.7319, 0.2986, 0.7424, 0.2986, 0.7424, 0.2936, 0.7319, 0.6915, 0.5453, 0.6922, 0.5418, 0.6922, 0.5418, 0.6915, 0.5453, 0.6069, 0.7792, 0.6165, 0.7693, 0.6165, 0.7693, 0.6069, 0.7792, 0.2986, 0.7424, 0.3044, 0.7483, 0.3044, 0.7483, 0.2986, 0.7424, 0.6922, 0.5418, 0.6949, 0.5395, 0.6949, 0.5395, 0.6922, 0.5418, 0.6165, 0.7693, 0.6243, 0.7595, 0.6243, 0.7595, 0.6165, 0.7693, 0.3044, 0.7483, 0.3191, 0.7637, 0.3191, 0.7637, 0.3044, 0.7483])
me_cube.materials.append(mat_material)
me_cube.use_remesh_preserve_volume = False
me_cube.use_remesh_preserve_attributes = False
me_cube.use_mirror_vertex_groups = False
me_cube.update()

# ---- objects
ob_cube = bpy.data.objects.new('Cube', me_cube)
ob_camera = bpy.data.objects.new('Camera', cam_camera)

# ---- transforms, parenting, visibility, modifiers, constraints
ob_cube.location = (0.0, 0.0, 0.0)
ob_cube.lock_rotations_4d = False
ob_cube.empty_display_type = 'ARROWS'
ob_cube.lineart.crease_threshold = 0.0
ob_camera.location = (7.481, -6.508, 5.344)
ob_camera.rotation_euler = (1.109, 0.0, 0.8149)
ob_camera.lock_rotations_4d = False
ob_camera.empty_display_type = 'ARROWS'
ob_camera.color = (0.0, 0.0, 0.0, 0.0)
ob_camera.display_type = 'WIRE'
ob_camera.lineart.crease_threshold = 0.0

# ---- collection membership
col_collection_1.objects.link(ob_cube)
col_collection_1.objects.link(ob_camera)

# ---- scene / render settings (as saved in the file)
scene.camera = ob_camera
scene.frame_start = 1; scene.frame_end = 250; scene.frame_set(1)
scene.render.engine = 'BLENDER_EEVEE_NEXT'
scene.render.resolution_percentage = 50
scene.render.dither_intensity = 0.0
scene.cycles.use_denoising = False
scene.cycles.samples = 128
scene.cycles.sampling_pattern = 'TABULATED_SOBOL'
scene.cycles.light_sampling_threshold = 0.0
scene.cycles.use_adaptive_sampling = False
scene.cycles.use_light_tree = False
scene.cycles.blur_glossy = 0.0
scene.cycles.sample_clamp_indirect = 0.0
scene.view_settings.view_transform = 'Standard'
bpy.context.view_layer.update()

# ---- added for rendering (the .blend has no usable light): sun
light_auto_sun = bpy.data.lights.new('AutoSun', 'SUN')
light_auto_sun.energy = 3.0
light_auto_sun.angle = 0.0523599
ob_auto_sun = bpy.data.objects.new('AutoSun', light_auto_sun)
scene.collection.objects.link(ob_auto_sun)
ob_auto_sun.rotation_euler = (0.872665, 0.174533, 0.523599)
bpy.context.view_layer.update()
